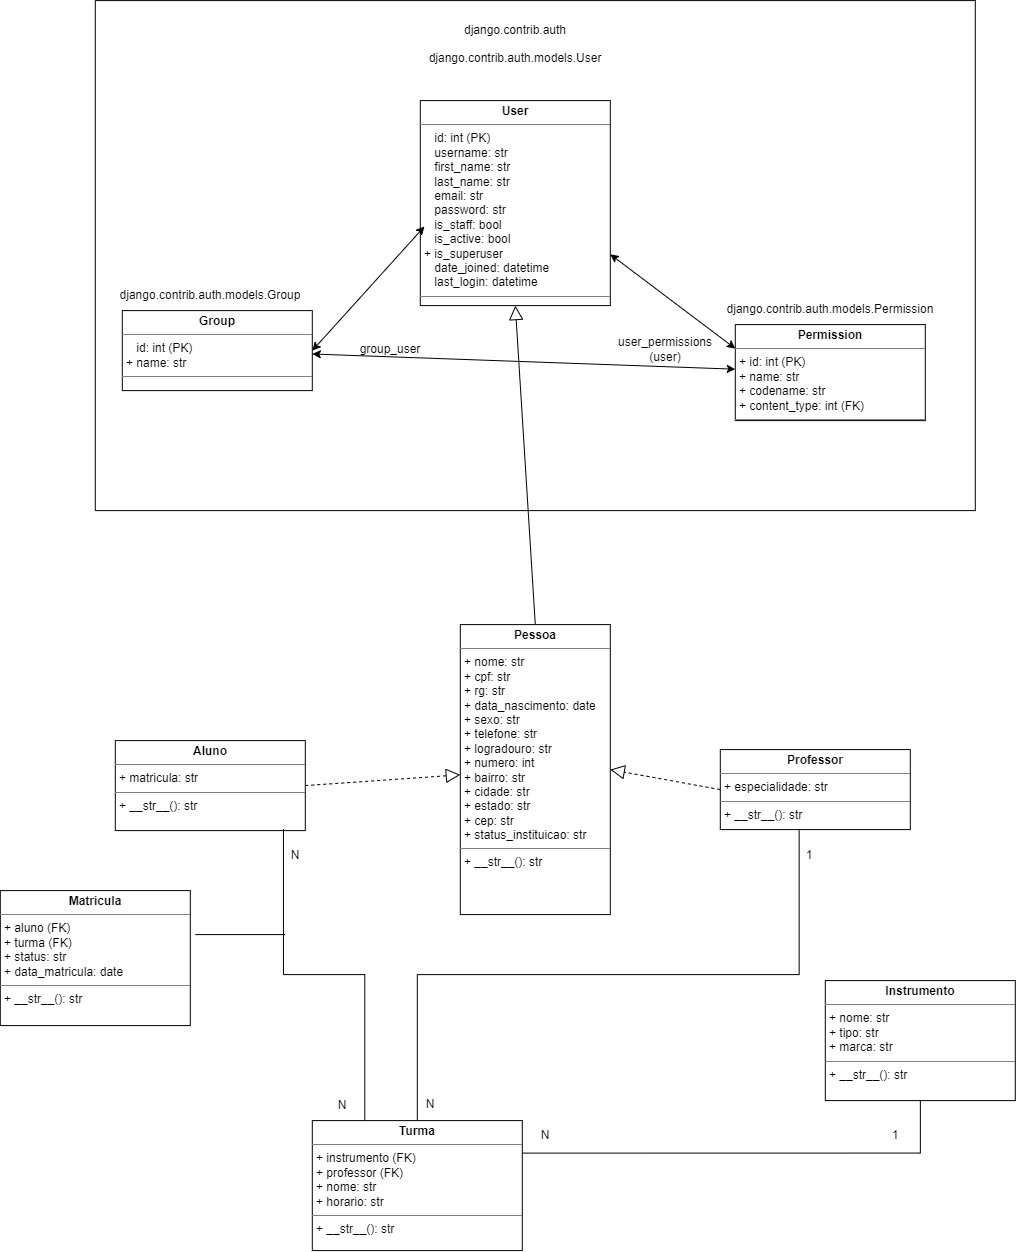

The diagram above was exported from draw.io. Its source (the exported page's mxGraphModel, read from the mxfile embedded in the PNG):
<mxGraphModel dx="1800" dy="1706" grid="1" gridSize="10" guides="1" tooltips="1" connect="1" arrows="1" fold="1" page="1" pageScale="1" pageWidth="827" pageHeight="1169" background="light-dark(#ffffff, #121212)" math="0" shadow="0">
  <root>
    <mxCell id="0" />
    <mxCell id="1" parent="0" />
    <mxCell id="5jtwLxFuJgmSOtyrF1aa-50" parent="1" style="verticalAlign=top;align=left;overflow=fill;html=1;whiteSpace=wrap;" value="&lt;p style=&quot;margin:0px;margin-top:4px;text-align:center;&quot;&gt;&lt;b&gt;Aluno&lt;/b&gt;&lt;/p&gt;&lt;hr size=&quot;1&quot; style=&quot;border-style:solid;&quot;&gt;&lt;p style=&quot;margin:0px;margin-left:4px;&quot;&gt;+ matricula: str&lt;br&gt;&lt;/p&gt;&lt;hr size=&quot;1&quot; style=&quot;border-style:solid;&quot;&gt;&lt;p style=&quot;margin:0px;margin-left:4px;&quot;&gt;+ __str__(): str&lt;br&gt;&lt;/p&gt;" vertex="1">
      <mxGeometry height="90" width="190" x="-610" y="-380" as="geometry" />
    </mxCell>
    <mxCell id="5jtwLxFuJgmSOtyrF1aa-51" parent="1" style="verticalAlign=top;align=left;overflow=fill;html=1;whiteSpace=wrap;" value="&lt;p style=&quot;margin:0px;margin-top:4px;text-align:center;&quot;&gt;&lt;b&gt;Professor&lt;/b&gt;&lt;/p&gt;&lt;hr size=&quot;1&quot; style=&quot;border-style:solid;&quot;&gt;&lt;p style=&quot;margin:0px;margin-left:4px;&quot;&gt;+ especialidade: str&lt;/p&gt;&lt;hr size=&quot;1&quot; style=&quot;border-style:solid;&quot;&gt;&lt;p style=&quot;margin:0px;margin-left:4px;&quot;&gt;+ __str__(): str&lt;br&gt;&lt;/p&gt;" vertex="1">
      <mxGeometry height="80" width="190" x="-5" y="-371" as="geometry" />
    </mxCell>
    <mxCell id="5jtwLxFuJgmSOtyrF1aa-52" parent="1" style="verticalAlign=top;align=left;overflow=fill;html=1;whiteSpace=wrap;" value="&lt;p style=&quot;margin:0px;margin-top:4px;text-align:center;&quot;&gt;&lt;b&gt;Instrumento&lt;/b&gt;&lt;/p&gt;&lt;hr size=&quot;1&quot; style=&quot;border-style:solid;&quot;&gt;&lt;p style=&quot;margin:0px;margin-left:4px;&quot;&gt;+ nome: str&lt;br&gt;+ tipo: str&lt;/p&gt;&lt;p style=&quot;margin:0px;margin-left:4px;&quot;&gt;+ marca: str&lt;/p&gt;&lt;hr size=&quot;1&quot; style=&quot;border-style:solid;&quot;&gt;&lt;p style=&quot;margin:0px;margin-left:4px;&quot;&gt;+ __str__(): str&lt;br&gt;&lt;/p&gt;" vertex="1">
      <mxGeometry height="120" width="190" x="100" y="-140" as="geometry" />
    </mxCell>
    <mxCell id="ELa-G5bT3m1Ki5J5gj3L-3" edge="1" parent="1" source="5jtwLxFuJgmSOtyrF1aa-53" style="edgeStyle=orthogonalEdgeStyle;rounded=0;orthogonalLoop=1;jettySize=auto;html=1;exitX=1;exitY=0.25;exitDx=0;exitDy=0;endArrow=none;endFill=0;" target="5jtwLxFuJgmSOtyrF1aa-52">
      <mxGeometry relative="1" as="geometry">
        <mxPoint x="-80" y="-10" as="sourcePoint" />
        <mxPoint x="30" y="-30" as="targetPoint" />
      </mxGeometry>
    </mxCell>
    <mxCell id="5jtwLxFuJgmSOtyrF1aa-53" parent="1" style="verticalAlign=top;align=left;overflow=fill;html=1;whiteSpace=wrap;" value="&lt;p style=&quot;margin:0px;margin-top:4px;text-align:center;&quot;&gt;&lt;b&gt;Turma&lt;/b&gt;&lt;/p&gt;&lt;hr size=&quot;1&quot; style=&quot;border-style:solid;&quot;&gt;&lt;p style=&quot;margin:0px;margin-left:4px;&quot;&gt;+ instrumento (FK)&lt;/p&gt;&lt;p style=&quot;margin:0px;margin-left:4px;&quot;&gt;+ professor (FK)&lt;/p&gt;&lt;p style=&quot;margin:0px;margin-left:4px;&quot;&gt;+ nome: str&lt;br&gt;+ horario: str&lt;/p&gt;&lt;hr size=&quot;1&quot; style=&quot;border-style:solid;&quot;&gt;&lt;p style=&quot;margin:0px;margin-left:4px;&quot;&gt;+ __str__(): str&lt;br&gt;&lt;/p&gt;" vertex="1">
      <mxGeometry height="130" width="210" x="-413" as="geometry" />
    </mxCell>
    <mxCell id="5jtwLxFuJgmSOtyrF1aa-54" parent="1" style="verticalAlign=top;align=left;overflow=fill;html=1;whiteSpace=wrap;gradientDirection=east;" value="&lt;p style=&quot;margin:0px;margin-top:4px;text-align:center;&quot;&gt;&lt;b&gt;Matricula&lt;/b&gt;&lt;/p&gt;&lt;hr size=&quot;1&quot; style=&quot;border-style:solid;&quot;&gt;&lt;p style=&quot;margin:0px;margin-left:4px;&quot;&gt;+ aluno (FK)&lt;/p&gt;&lt;p style=&quot;margin:0px;margin-left:4px;&quot;&gt;+ turma (FK)&lt;/p&gt;&lt;p style=&quot;margin:0px;margin-left:4px;&quot;&gt;+ status: str&lt;/p&gt;&lt;p style=&quot;margin:0px;margin-left:4px;&quot;&gt;+ data_matricula: date&lt;/p&gt;&lt;hr size=&quot;1&quot; style=&quot;border-style:solid;&quot;&gt;&lt;p style=&quot;margin:0px;margin-left:4px;&quot;&gt;+ __str__(): str&lt;br&gt;&lt;/p&gt;" vertex="1">
      <mxGeometry height="135" width="190" x="-725" y="-230" as="geometry" />
    </mxCell>
    <mxCell id="ELa-G5bT3m1Ki5J5gj3L-6" parent="1" style="text;html=1;whiteSpace=wrap;strokeColor=none;fillColor=none;align=center;verticalAlign=middle;rounded=0;" value="1" vertex="1">
      <mxGeometry height="30" width="60" x="140" as="geometry" />
    </mxCell>
    <mxCell id="ELa-G5bT3m1Ki5J5gj3L-7" parent="1" style="text;html=1;whiteSpace=wrap;strokeColor=none;fillColor=none;align=center;verticalAlign=middle;rounded=0;" value="N" vertex="1">
      <mxGeometry height="30" width="60" x="-210" as="geometry" />
    </mxCell>
    <mxCell id="ELa-G5bT3m1Ki5J5gj3L-8" parent="1" style="text;html=1;whiteSpace=wrap;strokeColor=none;fillColor=none;align=center;verticalAlign=middle;rounded=0;" value="1" vertex="1">
      <mxGeometry height="30" width="60" x="54" y="-280" as="geometry" />
    </mxCell>
    <mxCell id="ELa-G5bT3m1Ki5J5gj3L-12" parent="1" style="text;html=1;whiteSpace=wrap;strokeColor=none;fillColor=none;align=center;verticalAlign=middle;rounded=0;" value="N" vertex="1">
      <mxGeometry height="30" width="60" x="-325" y="-31" as="geometry" />
    </mxCell>
    <mxCell id="v3wYqaCD2OzFhrahhDHq-27" parent="1" style="rounded=0;whiteSpace=wrap;html=1;fillColor=light-dark(#FFFFFF,#B266FF);" value="" vertex="1">
      <mxGeometry height="510" width="880" x="-630" y="-1120" as="geometry" />
    </mxCell>
    <mxCell id="v3wYqaCD2OzFhrahhDHq-29" parent="1" style="verticalAlign=top;align=left;overflow=fill;html=1;whiteSpace=wrap;" value="&lt;p style=&quot;margin:0px;margin-top:4px;text-align:center;&quot;&gt;&lt;b&gt;Permission&lt;/b&gt;&lt;/p&gt;&lt;hr size=&quot;1&quot; style=&quot;border-style:solid;&quot;&gt;&lt;p style=&quot;margin:0px;margin-left:4px;&quot;&gt;+ id: int (PK)&lt;br&gt;&lt;/p&gt;&lt;p style=&quot;margin:0px;margin-left:4px;&quot;&gt;+ name: str&lt;/p&gt;&lt;p style=&quot;margin:0px;margin-left:4px;&quot;&gt;+ codename: str&lt;/p&gt;&lt;p style=&quot;margin:0px;margin-left:4px;&quot;&gt;+ content_type: int (FK)&lt;/p&gt;&lt;hr size=&quot;1&quot; style=&quot;border-style:solid;&quot;&gt;&lt;p style=&quot;margin:0px;margin-left:4px;&quot;&gt;&lt;br&gt;&lt;/p&gt;" vertex="1">
      <mxGeometry height="96" width="190" x="10" y="-796" as="geometry" />
    </mxCell>
    <mxCell id="v3wYqaCD2OzFhrahhDHq-30" parent="1" style="verticalAlign=top;align=left;overflow=fill;html=1;whiteSpace=wrap;" value="&lt;p style=&quot;margin:0px;margin-top:4px;text-align:center;&quot;&gt;&lt;b&gt;Group&lt;/b&gt;&lt;/p&gt;&lt;hr size=&quot;1&quot; style=&quot;border-style:solid;&quot;&gt;&lt;p style=&quot;margin:0px;margin-left:4px;&quot;&gt;&lt;span style=&quot;background-color: transparent; color: light-dark(rgb(255, 255, 255), rgb(18, 18, 18));&quot;&gt;+&lt;/span&gt;&amp;nbsp;id: int (PK)&amp;nbsp;&lt;br&gt;+&amp;nbsp;name: str&lt;/p&gt;&lt;hr size=&quot;1&quot; style=&quot;border-style:solid;&quot;&gt;&lt;p style=&quot;margin:0px;margin-left:4px;&quot;&gt;&lt;br&gt;&lt;/p&gt;" vertex="1">
      <mxGeometry height="80" width="190" x="-603" y="-810" as="geometry" />
    </mxCell>
    <mxCell id="v3wYqaCD2OzFhrahhDHq-31" parent="1" style="verticalAlign=top;align=left;overflow=fill;html=1;whiteSpace=wrap;" value="&lt;p style=&quot;margin:0px;margin-top:4px;text-align:center;&quot;&gt;&lt;b&gt;User&lt;/b&gt;&lt;/p&gt;&lt;hr size=&quot;1&quot; style=&quot;border-style:solid;&quot;&gt;&lt;p style=&quot;margin:0px;margin-left:4px;&quot;&gt;&lt;span style=&quot;background-color: transparent; color: light-dark(rgb(255, 255, 255), rgb(18, 18, 18));&quot;&gt;+&lt;/span&gt;&amp;nbsp;id: int (PK)&lt;/p&gt;&lt;p style=&quot;margin:0px;margin-left:4px;&quot;&gt;&lt;span style=&quot;background-color: transparent; color: light-dark(rgb(255, 255, 255), rgb(18, 18, 18));&quot;&gt;+&lt;/span&gt;&amp;nbsp;username: str&lt;/p&gt;&lt;p style=&quot;margin:0px;margin-left:4px;&quot;&gt;&lt;span style=&quot;background-color: transparent; color: light-dark(rgb(255, 255, 255), rgb(18, 18, 18));&quot;&gt;+&lt;/span&gt;&amp;nbsp;first_name: str&lt;/p&gt;&lt;p style=&quot;margin:0px;margin-left:4px;&quot;&gt;&lt;span style=&quot;background-color: transparent; color: light-dark(rgb(255, 255, 255), rgb(18, 18, 18));&quot;&gt;+&lt;/span&gt;&amp;nbsp;last_name: str&lt;/p&gt;&lt;p style=&quot;margin:0px;margin-left:4px;&quot;&gt;&lt;span style=&quot;background-color: transparent; color: light-dark(rgb(255, 255, 255), rgb(18, 18, 18));&quot;&gt;+&lt;/span&gt;&amp;nbsp;email: str&lt;/p&gt;&lt;p style=&quot;margin:0px;margin-left:4px;&quot;&gt;&lt;span style=&quot;background-color: transparent; color: light-dark(rgb(255, 255, 255), rgb(18, 18, 18));&quot;&gt;+&lt;/span&gt;&amp;nbsp;password: str&lt;/p&gt;&lt;p style=&quot;margin:0px;margin-left:4px;&quot;&gt;&lt;span style=&quot;background-color: transparent; color: light-dark(rgb(255, 255, 255), rgb(18, 18, 18));&quot;&gt;+&lt;/span&gt;&amp;nbsp;is_staff: bool&lt;/p&gt;&lt;p style=&quot;margin:0px;margin-left:4px;&quot;&gt;&lt;span style=&quot;background-color: transparent; color: light-dark(rgb(255, 255, 255), rgb(18, 18, 18));&quot;&gt;+&lt;/span&gt;&amp;nbsp;is_active: bool&lt;br&gt;+ is_superuser&lt;/p&gt;&lt;p style=&quot;margin:0px;margin-left:4px;&quot;&gt;&lt;span style=&quot;background-color: transparent; color: light-dark(rgb(255, 255, 255), rgb(18, 18, 18));&quot;&gt;+&lt;/span&gt;&amp;nbsp;date_joined: datetime&lt;/p&gt;&lt;p style=&quot;margin:0px;margin-left:4px;&quot;&gt;&lt;span style=&quot;background-color: transparent; color: light-dark(rgb(255, 255, 255), rgb(18, 18, 18));&quot;&gt;+&lt;/span&gt;&amp;nbsp;last_login: datetime&amp;nbsp;&lt;/p&gt;&lt;hr size=&quot;1&quot; style=&quot;border-style:solid;&quot;&gt;&lt;p style=&quot;margin:0px;margin-left:4px;&quot;&gt;&lt;br&gt;&lt;/p&gt;&lt;p style=&quot;margin:0px;margin-left:4px;&quot;&gt;&lt;br&gt;&lt;/p&gt;" vertex="1">
      <mxGeometry height="205" width="190" x="-305" y="-1020" as="geometry" />
    </mxCell>
    <mxCell id="v3wYqaCD2OzFhrahhDHq-32" parent="1" style="text;html=1;whiteSpace=wrap;strokeColor=none;fillColor=none;align=center;verticalAlign=middle;rounded=0;" value="django.contrib.auth.models.Group" vertex="1">
      <mxGeometry height="30" width="60" x="-545" y="-840" as="geometry" />
    </mxCell>
    <mxCell id="v3wYqaCD2OzFhrahhDHq-33" parent="1" style="text;html=1;whiteSpace=wrap;strokeColor=none;fillColor=none;align=center;verticalAlign=middle;rounded=0;" value="django.contrib.auth.models.User&lt;div&gt;&lt;br&gt;&lt;/div&gt;" vertex="1">
      <mxGeometry height="30" width="60" x="-240" y="-1070" as="geometry" />
    </mxCell>
    <mxCell id="v3wYqaCD2OzFhrahhDHq-34" parent="1" style="text;html=1;whiteSpace=wrap;strokeColor=none;fillColor=none;align=center;verticalAlign=middle;rounded=0;" value="django.contrib.auth.models.Permission" vertex="1">
      <mxGeometry height="30" width="60" x="75" y="-826" as="geometry" />
    </mxCell>
    <mxCell id="v3wYqaCD2OzFhrahhDHq-35" parent="1" style="text;html=1;whiteSpace=wrap;strokeColor=none;fillColor=none;align=center;verticalAlign=middle;rounded=0;" value="user_permissions&lt;div&gt;(user)&lt;/div&gt;" vertex="1">
      <mxGeometry height="30" width="60" x="-90" y="-786" as="geometry" />
    </mxCell>
    <mxCell id="v3wYqaCD2OzFhrahhDHq-36" parent="1" style="text;html=1;whiteSpace=wrap;strokeColor=none;fillColor=none;align=center;verticalAlign=middle;rounded=0;" value="group_user" vertex="1">
      <mxGeometry height="30" width="60" x="-365" y="-786" as="geometry" />
    </mxCell>
    <mxCell id="v3wYqaCD2OzFhrahhDHq-37" edge="1" parent="1" source="v3wYqaCD2OzFhrahhDHq-31" style="endArrow=classic;startArrow=classic;html=1;rounded=0;entryX=0;entryY=0.25;entryDx=0;entryDy=0;exitX=1;exitY=0.75;exitDx=0;exitDy=0;" target="v3wYqaCD2OzFhrahhDHq-29" value="">
      <mxGeometry height="50" relative="1" width="50" as="geometry">
        <mxPoint x="-85" y="-710" as="sourcePoint" />
        <mxPoint x="-35" y="-760" as="targetPoint" />
      </mxGeometry>
    </mxCell>
    <mxCell id="v3wYqaCD2OzFhrahhDHq-38" edge="1" parent="1" source="v3wYqaCD2OzFhrahhDHq-30" style="endArrow=classic;startArrow=classic;html=1;rounded=0;entryX=0.022;entryY=0.614;entryDx=0;entryDy=0;entryPerimeter=0;exitX=1;exitY=0.5;exitDx=0;exitDy=0;" target="v3wYqaCD2OzFhrahhDHq-31" value="">
      <mxGeometry height="50" relative="1" width="50" as="geometry">
        <mxPoint x="-410" y="-726" as="sourcePoint" />
        <mxPoint x="-310" y="-726" as="targetPoint" />
      </mxGeometry>
    </mxCell>
    <mxCell id="v3wYqaCD2OzFhrahhDHq-39" parent="1" style="text;html=1;whiteSpace=wrap;strokeColor=none;fillColor=none;align=center;verticalAlign=middle;rounded=0;" value="django.contrib.auth" vertex="1">
      <mxGeometry height="60" width="210" x="-315" y="-1120" as="geometry" />
    </mxCell>
    <mxCell id="v3wYqaCD2OzFhrahhDHq-40" parent="1" style="verticalAlign=top;align=left;overflow=fill;html=1;whiteSpace=wrap;" value="&lt;p style=&quot;margin:0px;margin-top:4px;text-align:center;&quot;&gt;&lt;b&gt;Pessoa&lt;/b&gt;&lt;/p&gt;&lt;hr size=&quot;1&quot; style=&quot;border-style:solid;&quot;&gt;&lt;p style=&quot;margin:0px;margin-left:4px;&quot;&gt;+ nome: str&lt;br&gt;&lt;/p&gt;&lt;p style=&quot;margin:0px;margin-left:4px;&quot;&gt;+ cpf: str&lt;/p&gt;&lt;p style=&quot;margin:0px;margin-left:4px;&quot;&gt;+ rg: str&lt;/p&gt;&lt;p style=&quot;margin:0px;margin-left:4px;&quot;&gt;+ data_nascimento: date&lt;/p&gt;&lt;p style=&quot;margin:0px;margin-left:4px;&quot;&gt;+ sexo: str&lt;/p&gt;&lt;p style=&quot;margin:0px;margin-left:4px;&quot;&gt;+ telefone: str&lt;/p&gt;&lt;p style=&quot;margin:0px;margin-left:4px;&quot;&gt;+ logradouro: str&lt;/p&gt;&lt;p style=&quot;margin:0px;margin-left:4px;&quot;&gt;+ numero: int&lt;/p&gt;&lt;p style=&quot;margin:0px;margin-left:4px;&quot;&gt;+ bairro: str&lt;/p&gt;&lt;p style=&quot;margin:0px;margin-left:4px;&quot;&gt;+ cidade: str&lt;/p&gt;&lt;p style=&quot;margin:0px;margin-left:4px;&quot;&gt;+ estado: str&lt;/p&gt;&lt;p style=&quot;margin:0px;margin-left:4px;&quot;&gt;+ cep: str&lt;/p&gt;&lt;p style=&quot;margin:0px;margin-left:4px;&quot;&gt;+ status_instituicao: str&lt;/p&gt;&lt;hr size=&quot;1&quot; style=&quot;border-style:solid;&quot;&gt;&lt;p style=&quot;margin:0px;margin-left:4px;&quot;&gt;+ __str__(): str&lt;br&gt;&lt;/p&gt;" vertex="1">
      <mxGeometry height="290" width="150" x="-265" y="-496" as="geometry" />
    </mxCell>
    <mxCell id="v3wYqaCD2OzFhrahhDHq-45" edge="1" parent="1" source="5jtwLxFuJgmSOtyrF1aa-53" style="edgeStyle=elbowEdgeStyle;elbow=vertical;endArrow=none;html=1;curved=0;rounded=0;endSize=8;startSize=8;exitX=0.25;exitY=0;exitDx=0;exitDy=0;entryX=0.885;entryY=0.984;entryDx=0;entryDy=0;entryPerimeter=0;endFill=0;" target="5jtwLxFuJgmSOtyrF1aa-50" value="">
      <mxGeometry height="50" relative="1" width="50" as="geometry">
        <mxPoint x="-330" y="-80" as="sourcePoint" />
        <mxPoint x="-280" y="-130" as="targetPoint" />
      </mxGeometry>
    </mxCell>
    <mxCell id="v3wYqaCD2OzFhrahhDHq-46" parent="1" style="text;html=1;whiteSpace=wrap;strokeColor=none;fillColor=none;align=center;verticalAlign=middle;rounded=0;" value="N" vertex="1">
      <mxGeometry height="30" width="60" x="-460" y="-280" as="geometry" />
    </mxCell>
    <mxCell id="v3wYqaCD2OzFhrahhDHq-47" parent="1" style="text;html=1;whiteSpace=wrap;strokeColor=none;fillColor=none;align=center;verticalAlign=middle;rounded=0;" value="N" vertex="1">
      <mxGeometry height="30" width="60" x="-413" y="-30" as="geometry" />
    </mxCell>
    <mxCell id="v3wYqaCD2OzFhrahhDHq-51" edge="1" parent="1" source="5jtwLxFuJgmSOtyrF1aa-53" style="edgeStyle=elbowEdgeStyle;elbow=vertical;endArrow=none;html=1;curved=0;rounded=0;endSize=8;startSize=8;entryX=0.415;entryY=0.995;entryDx=0;entryDy=0;entryPerimeter=0;endFill=0;" target="5jtwLxFuJgmSOtyrF1aa-51" value="">
      <mxGeometry height="50" relative="1" width="50" as="geometry">
        <mxPoint x="-80" y="-80" as="sourcePoint" />
        <mxPoint x="-30" y="-130" as="targetPoint" />
      </mxGeometry>
    </mxCell>
    <mxCell id="v3wYqaCD2OzFhrahhDHq-52" edge="1" parent="1" source="5jtwLxFuJgmSOtyrF1aa-50" style="endArrow=block;dashed=1;endFill=0;endSize=12;html=1;rounded=0;exitX=1;exitY=0.5;exitDx=0;exitDy=0;" target="v3wYqaCD2OzFhrahhDHq-40" value="">
      <mxGeometry relative="1" width="160" as="geometry">
        <mxPoint x="-425" y="-335.62" as="sourcePoint" />
        <mxPoint x="-265" y="-335.62" as="targetPoint" />
      </mxGeometry>
    </mxCell>
    <mxCell id="v3wYqaCD2OzFhrahhDHq-53" edge="1" parent="1" source="5jtwLxFuJgmSOtyrF1aa-51" style="endArrow=block;dashed=1;endFill=0;endSize=12;html=1;rounded=0;exitX=0;exitY=0.5;exitDx=0;exitDy=0;entryX=1;entryY=0.5;entryDx=0;entryDy=0;" target="v3wYqaCD2OzFhrahhDHq-40" value="">
      <mxGeometry relative="1" width="160" as="geometry">
        <mxPoint x="-110" y="-430" as="sourcePoint" />
        <mxPoint x="50" y="-430" as="targetPoint" />
      </mxGeometry>
    </mxCell>
    <mxCell id="v3wYqaCD2OzFhrahhDHq-54" edge="1" parent="1" source="v3wYqaCD2OzFhrahhDHq-40" style="endArrow=block;endFill=0;endSize=12;html=1;rounded=0;exitX=0.5;exitY=0;exitDx=0;exitDy=0;entryX=0.5;entryY=1;entryDx=0;entryDy=0;" target="v3wYqaCD2OzFhrahhDHq-31" value="">
      <mxGeometry relative="1" width="160" as="geometry">
        <mxPoint x="-193" y="-480" as="sourcePoint" />
        <mxPoint x="-205.4770642201836" y="-650" as="targetPoint" />
      </mxGeometry>
    </mxCell>
    <mxCell id="v3wYqaCD2OzFhrahhDHq-55" parent="1" style="line;strokeWidth=1;fillColor=none;align=left;verticalAlign=middle;spacingTop=-1;spacingLeft=3;spacingRight=3;rotatable=0;labelPosition=right;points=[];portConstraint=eastwest;strokeColor=inherit;" value="" vertex="1">
      <mxGeometry height="8" width="90" x="-530" y="-190" as="geometry" />
    </mxCell>
    <mxCell id="v3wYqaCD2OzFhrahhDHq-63" edge="1" parent="1" source="v3wYqaCD2OzFhrahhDHq-30" style="endArrow=classic;startArrow=classic;html=1;rounded=0;" target="v3wYqaCD2OzFhrahhDHq-29" value="">
      <mxGeometry height="50" relative="1" width="50" as="geometry">
        <mxPoint x="-325" y="-646" as="sourcePoint" />
        <mxPoint x="-213" y="-770" as="targetPoint" />
      </mxGeometry>
    </mxCell>
  </root>
</mxGraphModel>